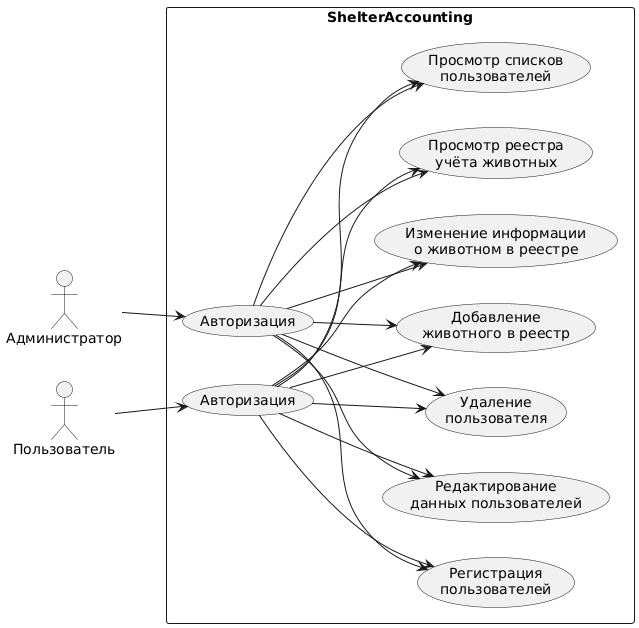

The diagram above was rendered by PlantUML. Its source (embedded in the PNG):
@startuml
left to right direction

actor "Администратор" as Admin
actor "Пользователь" as User

rectangle "ShelterAccounting" {
  usecase "Авторизация" as AuthAdmin
  usecase "Авторизация" as AuthUser

  usecase "Просмотр списков\nпользователей" as UC1
  usecase "Регистрация\nпользователей" as UC2
  usecase "Редактирование\nданных пользователей" as UC3
  usecase "Удаление\nпользователя" as UC4
  usecase "Добавление\nживотного в реестр" as UC5
  usecase "Изменение информации\nо животном в реестре" as UC6
  usecase "Просмотр реестра\nучёта животных" as UC7
}

Admin --> AuthAdmin
User --> AuthUser

AuthAdmin --> UC1
AuthAdmin --> UC2
AuthAdmin --> UC3
AuthAdmin --> UC4
AuthAdmin --> UC5
AuthAdmin --> UC6
AuthAdmin --> UC7

AuthUser --> UC1
AuthUser --> UC2
AuthUser --> UC3
AuthUser --> UC4
AuthUser --> UC5
AuthUser --> UC6
AuthUser --> UC7
@enduml